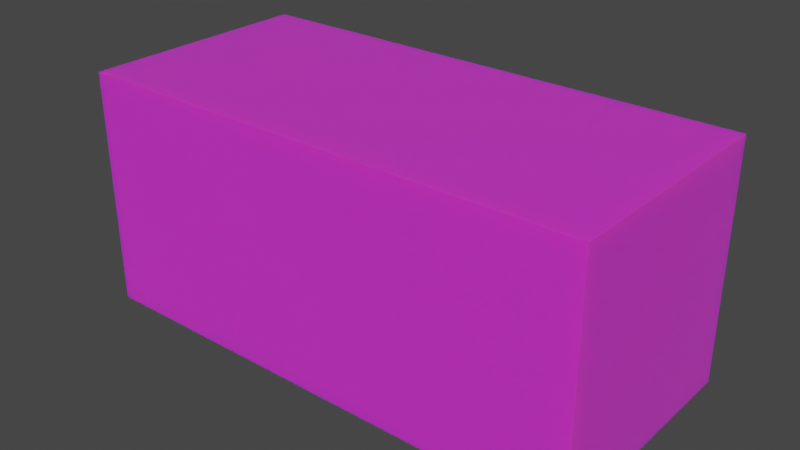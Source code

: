 # Source: CardboardBench.blend  (saved by Blender 2.93.20; exported with 4.5.12 LTS)
import bpy
from mathutils import Matrix  # noqa: F401  (used for matrix-valued properties, if any)

bpy.ops.wm.read_factory_settings(use_empty=True)
scene = bpy.context.scene
scene.name = 'Scene'

# ---- collections
col_collection = bpy.data.collections.new('Collection'); scene.collection.children.link(col_collection)

# ---- images (referenced by path relative to the original .blend; pixels are not part of the script)
import os
ASSET_DIR = os.environ.get("B2B_ASSET_DIR", "")  # directory of the original .blend (textures are referenced by path, not embedded)
HERE = os.path.dirname(os.path.abspath(__file__))  # packed textures are extracted next to this script under _unpacked/

def load_image(name, relpath, width, height, colorspace="sRGB"):
    """Load a texture the original file referenced (path relative to the .blend, or extracted next to this script)."""
    p = next((c for c in (os.path.join(HERE, relpath), os.path.join(ASSET_DIR, relpath)) if relpath and os.path.exists(c)), "")
    if p:
        img = bpy.data.images.load(p, check_existing=True)
        img.name = name
    else:  # same state as the original file: an image datablock whose file is absent (Cycles renders it pink)
        img = bpy.data.images.new(name, width, height)
        img.source = "FILE"
        img.filepath = "//" + (relpath or name)
    img.colorspace_settings.name = colorspace
    return img
img_polygonkids_texture_03_a_png = load_image('PolygonKids_Texture_03_A.png', 'PolygonKids/Textures/PolygonKids_Texture_03_A.png', 1024, 1024, 'sRGB')

# ---- materials (node trees are filled in below, after node groups)
mat_material = bpy.data.materials.new('Material')
mat_material.alpha_threshold = 0.0
mat_material.use_transparent_shadow = False
mat_material.line_color = (0.0, 0.0, 0.0, 1.0)

# ---- material node trees
mat_material.use_nodes = True; mat_material.node_tree.nodes.clear()
_N = mat_material.node_tree.nodes; _L = mat_material.node_tree.links
n0 = _N.new('ShaderNodeOutputMaterial'); n0.name = 'Material Output'; n0.location = (300, 300)
n1 = _N.new('ShaderNodeBsdfPrincipled'); n1.name = 'Principled BSDF'; n1.location = (10, 300)
n1.distribution = 'GGX'
n1.subsurface_method = 'BURLEY'
n1.inputs[1].default_value = 0.2574
n1.inputs[2].default_value = 0.2279
n1.inputs[3].default_value = 1.45
n1.inputs[8].default_value = 1.0
n1.inputs[9].default_value = (2.0, 0.2, 0.1)
n1.inputs[10].default_value = 0.08824
n1.inputs[24].default_value = 0.02794
n1.inputs[27].default_value = (0.0, 0.0, 0.0, 1.0)
n1.inputs[28].default_value = 1.0
n2 = _N.new('ShaderNodeTexImage'); n2.name = 'Image Texture.001'; n2.location = (-332, 225)
n2.image = img_polygonkids_texture_03_a_png
n3 = _N.new('ShaderNodeMix'); n3.name = 'Mix'; n3.location = (-160, 180)
n3.data_type = 'RGBA'
n3.inputs[0].default_value = 0.08824
n3.inputs[7].default_value = (0.8, 0.5175, 0.2785, 1.0)
_L.new(n1.outputs[0], n0.inputs[0])
_L.new(n2.outputs[0], n3.inputs[6])
_L.new(n3.outputs[2], n1.inputs[0])
n0.is_active_output = True

# ---- world
world_world = bpy.data.worlds.new('World'); scene.world = world_world
world_world.use_nodes = True; world_world.node_tree.nodes.clear()
_N = world_world.node_tree.nodes; _L = world_world.node_tree.links
n0 = _N.new('ShaderNodeOutputWorld'); n0.name = 'World Output'; n0.location = (300, 300)
n1 = _N.new('ShaderNodeBackground'); n1.name = 'Background'; n1.location = (10, 300)
n1.inputs[0].default_value = (0.05088, 0.05088, 0.05088, 1.0)
_L.new(n1.outputs[0], n0.inputs[0])
n0.is_active_output = True
world_world.color = (0.05088, 0.05088, 0.05088)
world_world.use_sun_shadow = False
world_world.sun_shadow_jitter_overblur = 0.0

# ---- meshes
me_cube = bpy.data.meshes.new('Cube')
me_cube.from_pydata([(1.0, 1.0, 1.0), (1.0, 1.0, -1.0), (1.0, -1.0, 1.0), (1.0, -1.0, -1.0), (-1.0, 1.0, 1.0), (-1.0, 1.0, -1.0), (-1.0, -1.0, 1.0), (-1.0, -1.0, -1.0)], [], [(0, 4, 6, 2), (3, 2, 6, 7), (7, 6, 4, 5), (5, 1, 3, 7), (1, 0, 2, 3), (5, 4, 0, 1)])
_uv = me_cube.uv_layers.new(name='UVMap')
_uv.uv.foreach_set('vector', [0.5029, 0.602, 0.6401, 0.602, 0.642, 0.6918, 0.5048, 0.6918, 0.8342, 0.84, 0.8348, 0.9291, 0.698, 0.9297, 0.6974, 0.8406, 0.5353, 0.6068, 0.6104, 0.6068, 0.6104, 0.6818, 0.5353, 0.6818, 0.125, 0.5, 0.375, 0.5, 0.375, 0.75, 0.125, 0.75, 0.5547, 0.6066, 0.635, 0.6066, 0.635, 0.6869, 0.5547, 0.6869, 0.5065, 0.6168, 0.6421, 0.6162, 0.6421, 0.6875, 0.5065, 0.6881])
me_cube.materials.append(mat_material)
me_cube.use_remesh_preserve_volume = False
me_cube.use_remesh_preserve_attributes = False
me_cube.use_mirror_vertex_groups = False
me_cube.update()

# ---- objects
ob_cube = bpy.data.objects.new('Cube', me_cube)

# ---- transforms, parenting, visibility, modifiers, constraints
ob_cube.location = (0.0, 0.0, 0.0)
ob_cube.scale = (2.169, 1.0, 1.0)
ob_cube.lock_rotations_4d = False
ob_cube.empty_display_type = 'ARROWS'
ob_cube.lineart.crease_threshold = 0.0

# ---- collection membership
col_collection.objects.link(ob_cube)

# ---- scene / render settings (as saved in the file)
scene.frame_start = 1; scene.frame_end = 250; scene.frame_set(1)
scene.render.engine = 'BLENDER_EEVEE_NEXT'
scene.cycles.use_denoising = False
scene.cycles.samples = 128
scene.cycles.sampling_pattern = 'TABULATED_SOBOL'
scene.cycles.use_adaptive_sampling = False
scene.cycles.use_light_tree = False
scene.view_settings.view_transform = 'Filmic'
bpy.context.view_layer.update()

# ---- added for rendering (the .blend has no active camera and no usable light): camera, sun
cam_auto = bpy.data.cameras.new('AutoCamera')
cam_auto.lens = 50.0
cam_auto.sensor_width = 36.0
cam_auto.clip_end = 1000.0
ob_auto_camera = bpy.data.objects.new('AutoCamera', cam_auto)
scene.collection.objects.link(ob_auto_camera)
ob_auto_camera.location = (4.79126, -5.74951, 3.83301)
ob_auto_camera.rotation_euler = (1.09748, -7.21219e-08, 0.694738)
scene.camera = ob_auto_camera
light_auto_sun = bpy.data.lights.new('AutoSun', 'SUN')
light_auto_sun.energy = 3.0
light_auto_sun.angle = 0.0523599
ob_auto_sun = bpy.data.objects.new('AutoSun', light_auto_sun)
scene.collection.objects.link(ob_auto_sun)
ob_auto_sun.rotation_euler = (0.872665, 0.174533, 0.523599)
bpy.context.view_layer.update()
